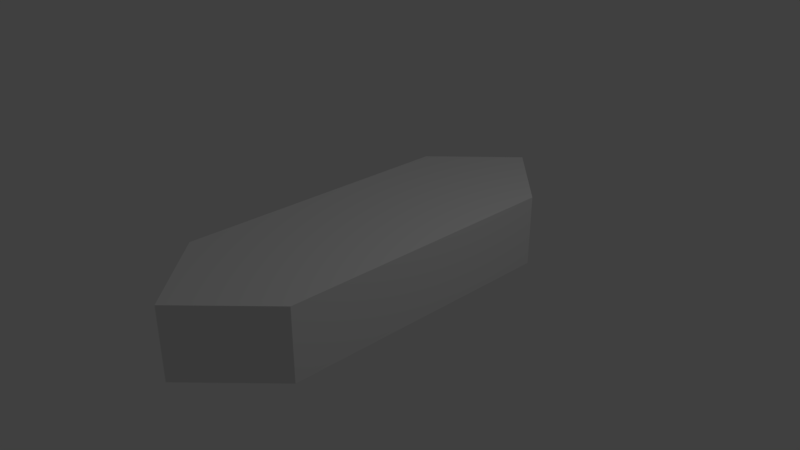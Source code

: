 # Source: LCDLong.blend  (saved by Blender 2.79.0; exported with 4.5.12 LTS)
import bpy
from mathutils import Matrix  # noqa: F401  (used for matrix-valued properties, if any)

bpy.ops.wm.read_factory_settings(use_empty=True)
scene = bpy.context.scene
scene.name = 'Scene'

# ---- collections
col_collection_1 = bpy.data.collections.new('Collection 1'); scene.collection.children.link(col_collection_1)

# ---- materials (node trees are filled in below, after node groups)
mat_material = bpy.data.materials.new('Material')
mat_material.alpha_threshold = 0.0
mat_material.use_transparent_shadow = False
mat_material.roughness = 0.5
mat_material.line_color = (0.0, 0.0, 0.0, 1.0)

# ---- material node trees

# ---- world
world_world = bpy.data.worlds.new('World'); scene.world = world_world
world_world.color = (0.05088, 0.05088, 0.05088)
world_world.use_sun_shadow = False
world_world.sun_shadow_jitter_overblur = 0.0
world_world.cycles.sampling_method = 'MANUAL'

# ---- cameras
cam_camera = bpy.data.cameras.new('Camera')
cam_camera.clip_end = 100.0
cam_camera.lens = 35.0
cam_camera.sensor_width = 32.0
cam_camera.sensor_height = 18.0
cam_camera.ortho_scale = 7.314
cam_camera.dof.focus_distance = 0.0
cam_camera.dof.aperture_fstop = 128.0

# ---- lights
light_lamp = bpy.data.lights.new('Lamp', 'POINT')
light_lamp.transmission_factor = 0.0
light_lamp.cutoff_distance = 30.0
light_lamp.energy = 100.0
light_lamp.shadow_buffer_clip_start = 1.001
light_lamp.shadow_soft_size = 0.1
light_lamp.shadow_maximum_resolution = 0.006
light_lamp.use_absolute_resolution = True

# ---- meshes
me_cube = bpy.data.meshes.new('Cube')
me_cube.from_pydata([(1.0, 2.992, -1.0), (1.0, -1.0, -1.0), (-1.0, -1.0, -1.0), (-1.0, 2.992, -1.0), (1.0, 2.992, 1.0), (1.0, -1.0, 1.0), (-1.0, -1.0, 1.0), (-1.0, 2.992, 1.0), (-5.364e-07, -2.024, 1.0), (0.0, -2.024, -1.0), (2.384e-07, 3.994, 1.0), (1.788e-07, 3.994, -1.0)], [], [(0, 1, 9, 2, 3, 11), (4, 10, 7, 6, 8, 5), (0, 4, 5, 1), (2, 9, 8, 6), (2, 6, 7, 3), (1, 5, 8, 9), (0, 11, 10, 4), (3, 7, 10, 11)])
me_cube.materials.append(mat_material)
me_cube.use_remesh_preserve_volume = False
me_cube.use_remesh_preserve_attributes = False
me_cube.use_mirror_vertex_groups = False
me_cube.update()

# ---- objects
ob_cube = bpy.data.objects.new('Cube', me_cube)
ob_lamp = bpy.data.objects.new('Lamp', light_lamp)
ob_camera = bpy.data.objects.new('Camera', cam_camera)

# ---- transforms, parenting, visibility, modifiers, constraints
ob_cube.location = (0.0, -0.9751, 0.0)
ob_cube.scale = (1.0, 1.0, 0.4965)
ob_cube.lock_rotations_4d = False
ob_cube.empty_display_type = 'ARROWS'
ob_cube.lineart.crease_threshold = 0.0
ob_lamp.location = (4.076, 1.005, 5.904)
ob_lamp.rotation_euler = (0.6503, 0.05522, 1.866)
ob_lamp.lock_rotations_4d = False
ob_lamp.empty_display_type = 'ARROWS'
ob_lamp.color = (0.0, 0.0, 0.0, 0.0)
ob_lamp.lineart.crease_threshold = 0.0
ob_camera.location = (7.481, -6.508, 5.344)
ob_camera.rotation_euler = (1.109, 0.0, 0.8149)
ob_camera.lock_rotations_4d = False
ob_camera.empty_display_type = 'ARROWS'
ob_camera.color = (0.0, 0.0, 0.0, 0.0)
ob_camera.display_type = 'WIRE'
ob_camera.lineart.crease_threshold = 0.0

# ---- collection membership
col_collection_1.objects.link(ob_cube)
col_collection_1.objects.link(ob_lamp)
col_collection_1.objects.link(ob_camera)

# ---- scene / render settings (as saved in the file)
scene.camera = ob_camera
scene.frame_start = 1; scene.frame_end = 250; scene.frame_set(1)
scene.render.engine = 'BLENDER_EEVEE_NEXT'
scene.render.resolution_percentage = 50
scene.render.dither_intensity = 0.0
scene.cycles.use_denoising = False
scene.cycles.samples = 128
scene.cycles.sampling_pattern = 'TABULATED_SOBOL'
scene.cycles.use_adaptive_sampling = False
scene.cycles.use_light_tree = False
scene.cycles.blur_glossy = 0.0
scene.cycles.sample_clamp_indirect = 0.0
scene.view_settings.view_transform = 'Standard'
bpy.context.view_layer.update()
